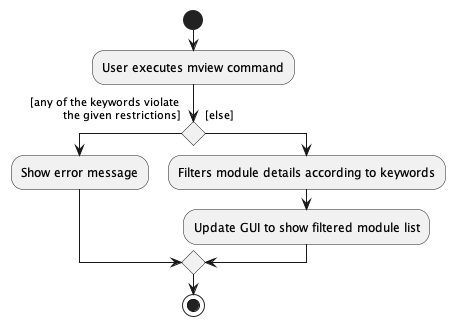

The diagram above was rendered by PlantUML. Its source (embedded in the PNG):
@startuml
start
:User executes mview command;

'Since the beta syntax does not support placing the condition outside the
'diamond we place it as the true branch instead.

if () then ([any of the keywords violate
           the given restrictions]
)
:Show error message;
else ([else]
)
    :Filters module details according to keywords;
    :Update GUI to show filtered module list;
endif
stop
@enduml